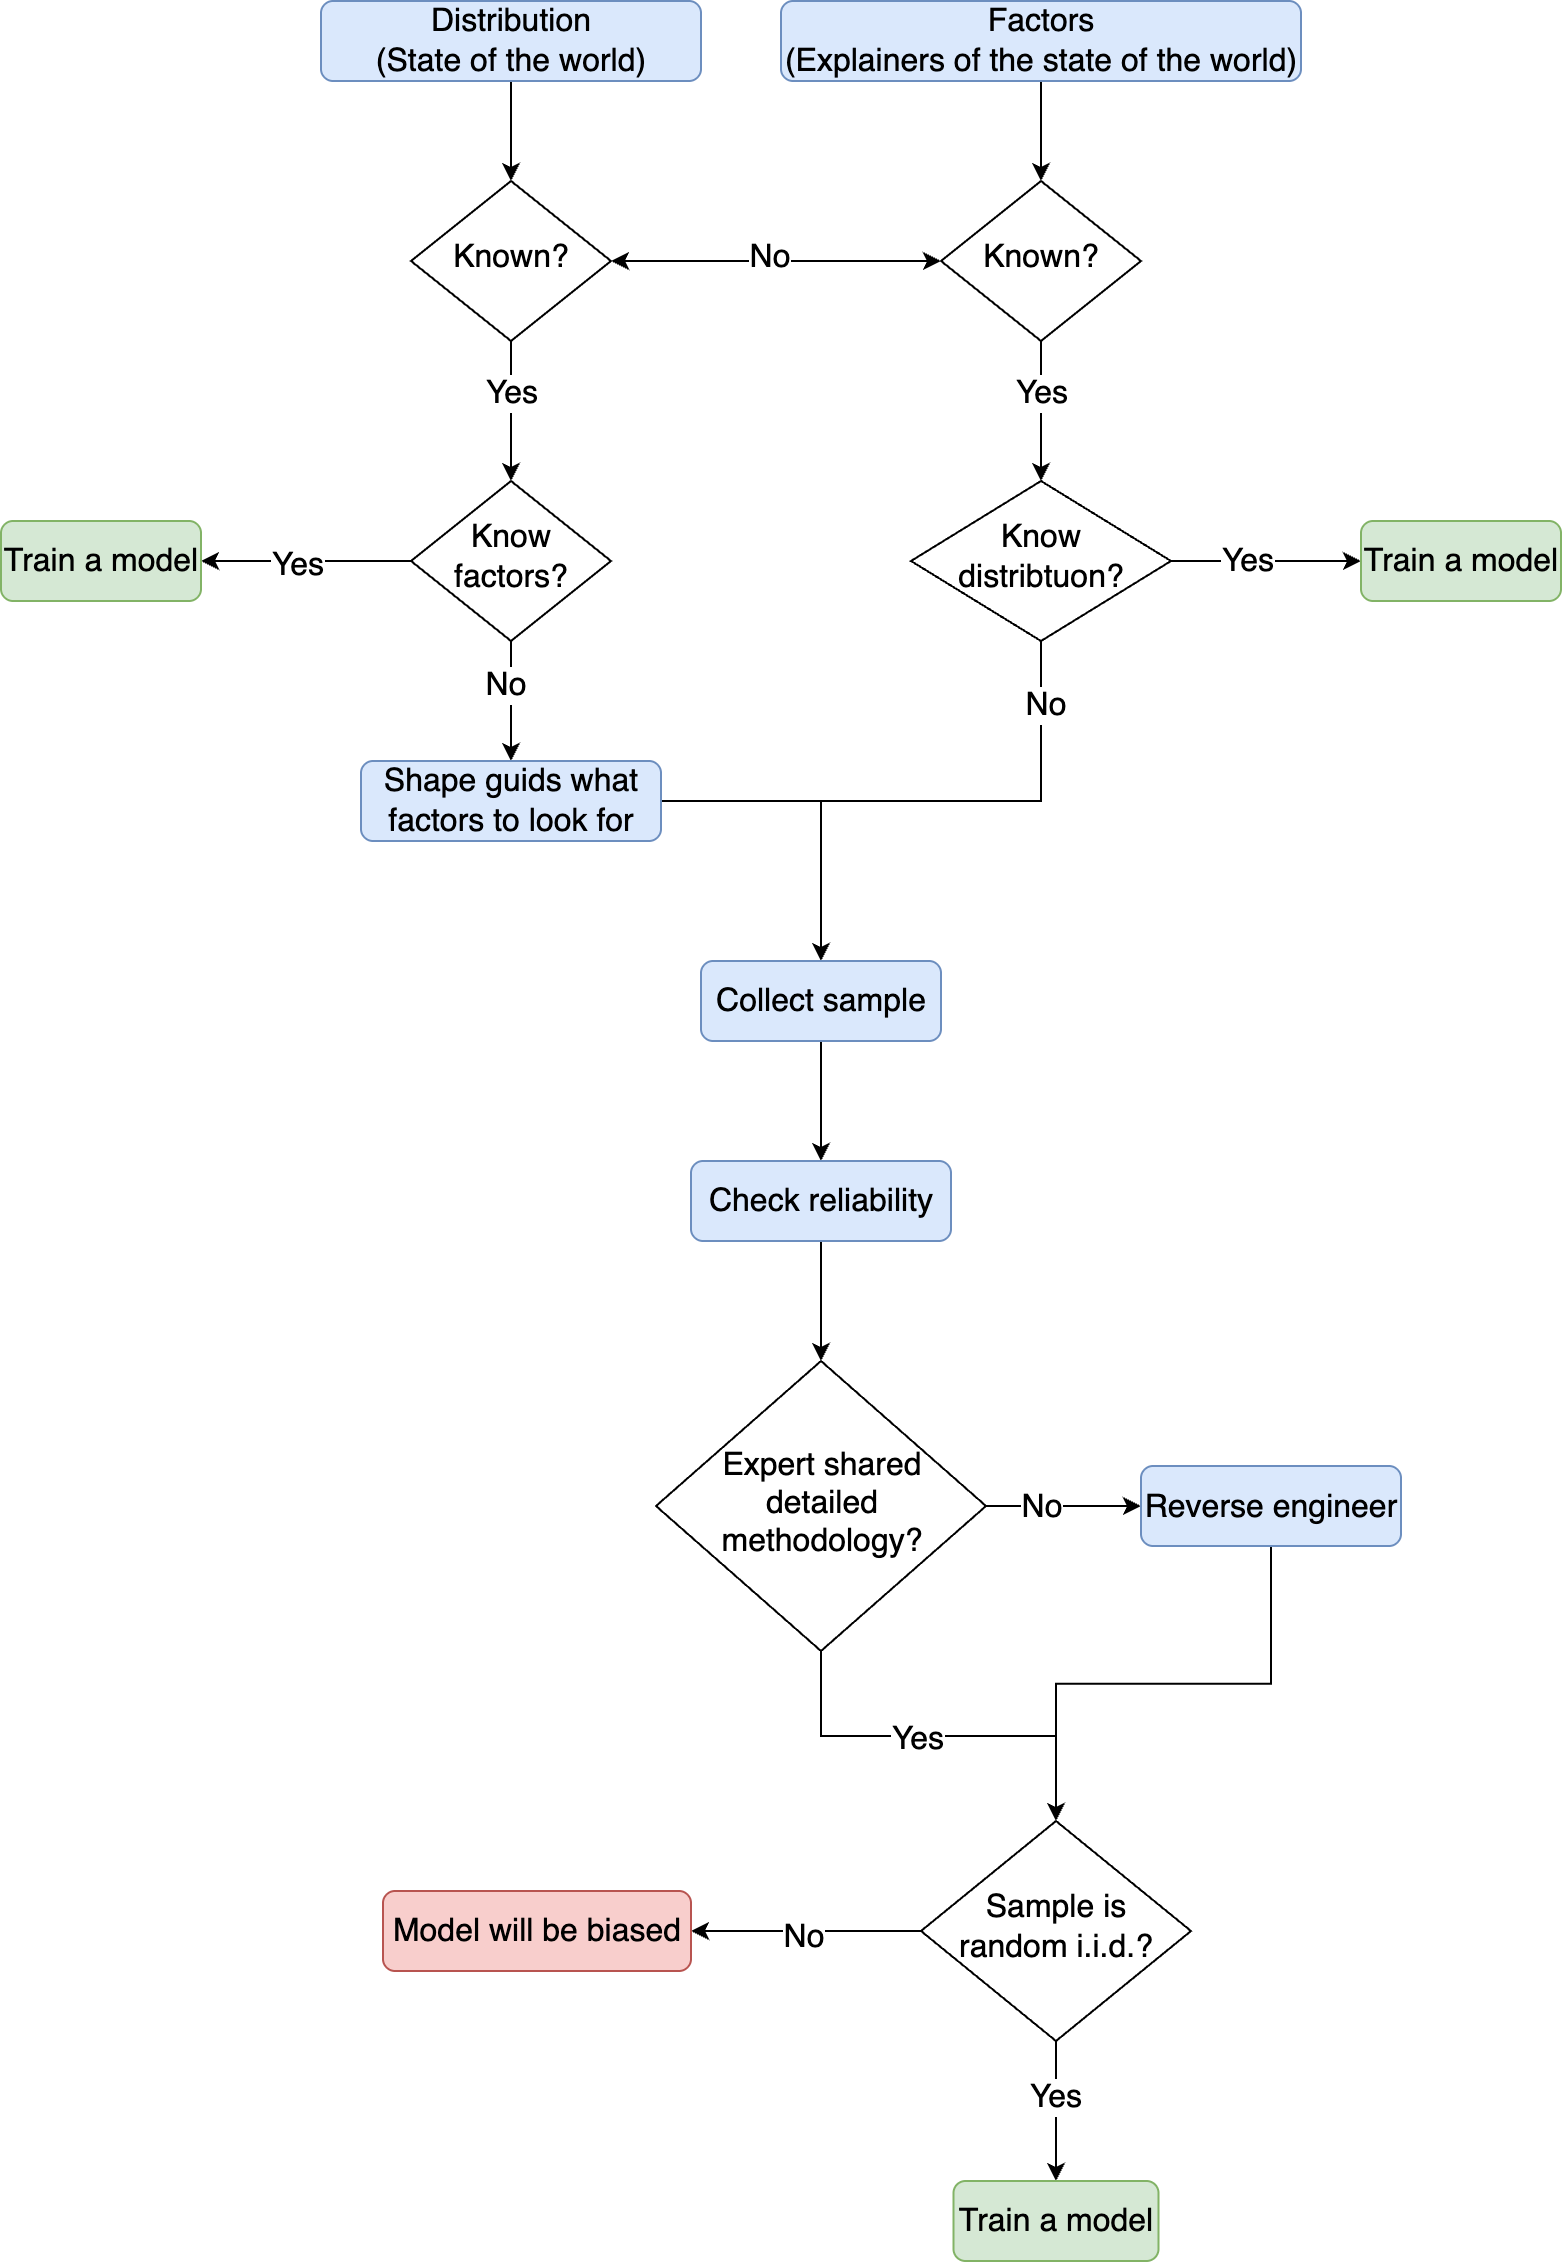

The diagram above was exported from draw.io. Its source (the exported page's mxGraphModel, read from the mxfile embedded in the PNG):
<mxGraphModel dx="1697" dy="1295" grid="1" gridSize="10" guides="1" tooltips="1" connect="1" arrows="1" fold="1" page="1" pageScale="1" pageWidth="827" pageHeight="1169" math="0" shadow="0">
  <root>
    <mxCell id="WIyWlLk6GJQsqaUBKTNV-0" />
    <mxCell id="WIyWlLk6GJQsqaUBKTNV-1" parent="WIyWlLk6GJQsqaUBKTNV-0" />
    <mxCell id="K1dqyvjriHBEKi_dYIls-48" value="" style="edgeStyle=orthogonalEdgeStyle;rounded=0;orthogonalLoop=1;jettySize=auto;html=1;fontSize=16;" edge="1" parent="WIyWlLk6GJQsqaUBKTNV-1" source="WIyWlLk6GJQsqaUBKTNV-3" target="WIyWlLk6GJQsqaUBKTNV-6">
      <mxGeometry relative="1" as="geometry" />
    </mxCell>
    <mxCell id="WIyWlLk6GJQsqaUBKTNV-3" value="Distribution&lt;div&gt;(State of the world)&lt;/div&gt;" style="rounded=1;whiteSpace=wrap;html=1;fontSize=16;glass=0;strokeWidth=1;shadow=0;fillColor=#dae8fc;strokeColor=#6c8ebf;" parent="WIyWlLk6GJQsqaUBKTNV-1" vertex="1">
      <mxGeometry x="180" y="20" width="190" height="40" as="geometry" />
    </mxCell>
    <mxCell id="K1dqyvjriHBEKi_dYIls-15" value="" style="edgeStyle=orthogonalEdgeStyle;rounded=0;orthogonalLoop=1;jettySize=auto;html=1;fontSize=16;" edge="1" parent="WIyWlLk6GJQsqaUBKTNV-1" source="WIyWlLk6GJQsqaUBKTNV-6" target="WIyWlLk6GJQsqaUBKTNV-10">
      <mxGeometry relative="1" as="geometry" />
    </mxCell>
    <mxCell id="K1dqyvjriHBEKi_dYIls-16" value="Yes" style="edgeLabel;html=1;align=center;verticalAlign=middle;resizable=0;points=[];fontSize=16;" vertex="1" connectable="0" parent="K1dqyvjriHBEKi_dYIls-15">
      <mxGeometry x="-0.2924" y="-1" relative="1" as="geometry">
        <mxPoint as="offset" />
      </mxGeometry>
    </mxCell>
    <mxCell id="WIyWlLk6GJQsqaUBKTNV-6" value="Known?" style="rhombus;whiteSpace=wrap;html=1;shadow=0;fontFamily=Helvetica;fontSize=16;align=center;strokeWidth=1;spacing=6;spacingTop=-4;" parent="WIyWlLk6GJQsqaUBKTNV-1" vertex="1">
      <mxGeometry x="225" y="110" width="100" height="80" as="geometry" />
    </mxCell>
    <mxCell id="K1dqyvjriHBEKi_dYIls-12" value="" style="edgeStyle=orthogonalEdgeStyle;rounded=0;orthogonalLoop=1;jettySize=auto;html=1;fontSize=16;" edge="1" parent="WIyWlLk6GJQsqaUBKTNV-1" source="WIyWlLk6GJQsqaUBKTNV-10" target="K1dqyvjriHBEKi_dYIls-11">
      <mxGeometry relative="1" as="geometry" />
    </mxCell>
    <mxCell id="K1dqyvjriHBEKi_dYIls-13" value="Yes" style="edgeLabel;html=1;align=center;verticalAlign=middle;resizable=0;points=[];fontSize=16;" vertex="1" connectable="0" parent="K1dqyvjriHBEKi_dYIls-12">
      <mxGeometry x="0.1222" y="1" relative="1" as="geometry">
        <mxPoint as="offset" />
      </mxGeometry>
    </mxCell>
    <mxCell id="K1dqyvjriHBEKi_dYIls-14" value="" style="edgeStyle=orthogonalEdgeStyle;rounded=0;orthogonalLoop=1;jettySize=auto;html=1;fontSize=16;" edge="1" parent="WIyWlLk6GJQsqaUBKTNV-1" source="WIyWlLk6GJQsqaUBKTNV-10" target="WIyWlLk6GJQsqaUBKTNV-11">
      <mxGeometry relative="1" as="geometry" />
    </mxCell>
    <mxCell id="K1dqyvjriHBEKi_dYIls-52" value="No" style="edgeLabel;html=1;align=center;verticalAlign=middle;resizable=0;points=[];fontSize=16;" vertex="1" connectable="0" parent="K1dqyvjriHBEKi_dYIls-14">
      <mxGeometry x="-0.3056" y="-4" relative="1" as="geometry">
        <mxPoint y="1" as="offset" />
      </mxGeometry>
    </mxCell>
    <mxCell id="WIyWlLk6GJQsqaUBKTNV-10" value="Know factors?" style="rhombus;whiteSpace=wrap;html=1;shadow=0;fontFamily=Helvetica;fontSize=16;align=center;strokeWidth=1;spacing=6;spacingTop=-4;" parent="WIyWlLk6GJQsqaUBKTNV-1" vertex="1">
      <mxGeometry x="225" y="260" width="100" height="80" as="geometry" />
    </mxCell>
    <mxCell id="K1dqyvjriHBEKi_dYIls-26" value="" style="edgeStyle=orthogonalEdgeStyle;rounded=0;orthogonalLoop=1;jettySize=auto;html=1;fontSize=16;" edge="1" parent="WIyWlLk6GJQsqaUBKTNV-1" source="WIyWlLk6GJQsqaUBKTNV-11" target="K1dqyvjriHBEKi_dYIls-24">
      <mxGeometry relative="1" as="geometry" />
    </mxCell>
    <mxCell id="WIyWlLk6GJQsqaUBKTNV-11" value="Shape guids what factors to look for" style="rounded=1;whiteSpace=wrap;html=1;fontSize=16;glass=0;strokeWidth=1;shadow=0;fillColor=#dae8fc;strokeColor=#6c8ebf;" parent="WIyWlLk6GJQsqaUBKTNV-1" vertex="1">
      <mxGeometry x="200" y="400" width="150" height="40" as="geometry" />
    </mxCell>
    <mxCell id="K1dqyvjriHBEKi_dYIls-7" value="" style="edgeStyle=orthogonalEdgeStyle;rounded=0;orthogonalLoop=1;jettySize=auto;html=1;entryX=0.5;entryY=0;entryDx=0;entryDy=0;fontSize=16;" edge="1" parent="WIyWlLk6GJQsqaUBKTNV-1" source="K1dqyvjriHBEKi_dYIls-3" target="K1dqyvjriHBEKi_dYIls-9">
      <mxGeometry relative="1" as="geometry">
        <mxPoint x="470.030303030303" y="130" as="targetPoint" />
      </mxGeometry>
    </mxCell>
    <mxCell id="K1dqyvjriHBEKi_dYIls-3" value="Factors&lt;div&gt;(Explainers of the state of the world)&lt;/div&gt;" style="rounded=1;whiteSpace=wrap;html=1;fontSize=16;glass=0;strokeWidth=1;shadow=0;fillColor=#dae8fc;strokeColor=#6c8ebf;" vertex="1" parent="WIyWlLk6GJQsqaUBKTNV-1">
      <mxGeometry x="410" y="20" width="260" height="40" as="geometry" />
    </mxCell>
    <mxCell id="K1dqyvjriHBEKi_dYIls-8" value="" style="endArrow=classic;startArrow=classic;html=1;rounded=0;exitX=1;exitY=0.5;exitDx=0;exitDy=0;entryX=0;entryY=0.5;entryDx=0;entryDy=0;fontSize=16;" edge="1" parent="WIyWlLk6GJQsqaUBKTNV-1" source="WIyWlLk6GJQsqaUBKTNV-6" target="K1dqyvjriHBEKi_dYIls-9">
      <mxGeometry width="50" height="50" relative="1" as="geometry">
        <mxPoint x="360" y="190" as="sourcePoint" />
        <mxPoint x="410" y="150" as="targetPoint" />
      </mxGeometry>
    </mxCell>
    <mxCell id="K1dqyvjriHBEKi_dYIls-10" value="No" style="edgeLabel;html=1;align=center;verticalAlign=middle;resizable=0;points=[];fontSize=16;" vertex="1" connectable="0" parent="K1dqyvjriHBEKi_dYIls-8">
      <mxGeometry x="-0.0491" y="3" relative="1" as="geometry">
        <mxPoint as="offset" />
      </mxGeometry>
    </mxCell>
    <mxCell id="K1dqyvjriHBEKi_dYIls-18" value="" style="edgeStyle=orthogonalEdgeStyle;rounded=0;orthogonalLoop=1;jettySize=auto;html=1;fontSize=16;" edge="1" parent="WIyWlLk6GJQsqaUBKTNV-1" source="K1dqyvjriHBEKi_dYIls-9" target="K1dqyvjriHBEKi_dYIls-17">
      <mxGeometry relative="1" as="geometry" />
    </mxCell>
    <mxCell id="K1dqyvjriHBEKi_dYIls-19" value="Yes" style="edgeLabel;html=1;align=center;verticalAlign=middle;resizable=0;points=[];fontSize=16;" vertex="1" connectable="0" parent="K1dqyvjriHBEKi_dYIls-18">
      <mxGeometry x="-0.2924" y="-1" relative="1" as="geometry">
        <mxPoint as="offset" />
      </mxGeometry>
    </mxCell>
    <mxCell id="K1dqyvjriHBEKi_dYIls-9" value="Known?" style="rhombus;whiteSpace=wrap;html=1;shadow=0;fontFamily=Helvetica;fontSize=16;align=center;strokeWidth=1;spacing=6;spacingTop=-4;" vertex="1" parent="WIyWlLk6GJQsqaUBKTNV-1">
      <mxGeometry x="490" y="110" width="100" height="80" as="geometry" />
    </mxCell>
    <mxCell id="K1dqyvjriHBEKi_dYIls-11" value="Train a model" style="rounded=1;whiteSpace=wrap;html=1;fontSize=16;glass=0;strokeWidth=1;shadow=0;fillColor=#d5e8d4;strokeColor=#82b366;" vertex="1" parent="WIyWlLk6GJQsqaUBKTNV-1">
      <mxGeometry x="20" y="280" width="100" height="40" as="geometry" />
    </mxCell>
    <mxCell id="K1dqyvjriHBEKi_dYIls-21" value="" style="edgeStyle=orthogonalEdgeStyle;rounded=0;orthogonalLoop=1;jettySize=auto;html=1;fontSize=16;" edge="1" parent="WIyWlLk6GJQsqaUBKTNV-1" source="K1dqyvjriHBEKi_dYIls-17" target="K1dqyvjriHBEKi_dYIls-20">
      <mxGeometry relative="1" as="geometry" />
    </mxCell>
    <mxCell id="K1dqyvjriHBEKi_dYIls-22" value="Yes" style="edgeLabel;html=1;align=center;verticalAlign=middle;resizable=0;points=[];fontSize=16;" vertex="1" connectable="0" parent="K1dqyvjriHBEKi_dYIls-21">
      <mxGeometry x="-0.2288" y="1" relative="1" as="geometry">
        <mxPoint as="offset" />
      </mxGeometry>
    </mxCell>
    <mxCell id="K1dqyvjriHBEKi_dYIls-25" value="" style="edgeStyle=orthogonalEdgeStyle;rounded=0;orthogonalLoop=1;jettySize=auto;html=1;fontSize=16;" edge="1" parent="WIyWlLk6GJQsqaUBKTNV-1" source="K1dqyvjriHBEKi_dYIls-17" target="K1dqyvjriHBEKi_dYIls-24">
      <mxGeometry relative="1" as="geometry" />
    </mxCell>
    <mxCell id="K1dqyvjriHBEKi_dYIls-54" value="No" style="edgeLabel;html=1;align=center;verticalAlign=middle;resizable=0;points=[];fontSize=16;" vertex="1" connectable="0" parent="K1dqyvjriHBEKi_dYIls-25">
      <mxGeometry x="-0.7716" y="1" relative="1" as="geometry">
        <mxPoint y="-1" as="offset" />
      </mxGeometry>
    </mxCell>
    <mxCell id="K1dqyvjriHBEKi_dYIls-17" value="Know distribtuon?" style="rhombus;whiteSpace=wrap;html=1;shadow=0;fontFamily=Helvetica;fontSize=16;align=center;strokeWidth=1;spacing=6;spacingTop=-4;" vertex="1" parent="WIyWlLk6GJQsqaUBKTNV-1">
      <mxGeometry x="475" y="260" width="130" height="80" as="geometry" />
    </mxCell>
    <mxCell id="K1dqyvjriHBEKi_dYIls-20" value="Train a model" style="rounded=1;whiteSpace=wrap;html=1;fontSize=16;glass=0;strokeWidth=1;shadow=0;fillColor=#d5e8d4;strokeColor=#82b366;" vertex="1" parent="WIyWlLk6GJQsqaUBKTNV-1">
      <mxGeometry x="700" y="280" width="100" height="40" as="geometry" />
    </mxCell>
    <mxCell id="K1dqyvjriHBEKi_dYIls-30" value="" style="edgeStyle=orthogonalEdgeStyle;rounded=0;orthogonalLoop=1;jettySize=auto;html=1;fontSize=16;" edge="1" parent="WIyWlLk6GJQsqaUBKTNV-1" source="K1dqyvjriHBEKi_dYIls-24" target="K1dqyvjriHBEKi_dYIls-29">
      <mxGeometry relative="1" as="geometry" />
    </mxCell>
    <mxCell id="K1dqyvjriHBEKi_dYIls-24" value="Collect sample" style="rounded=1;whiteSpace=wrap;html=1;fontSize=16;glass=0;strokeWidth=1;shadow=0;fillColor=#dae8fc;strokeColor=#6c8ebf;" vertex="1" parent="WIyWlLk6GJQsqaUBKTNV-1">
      <mxGeometry x="370" y="500" width="120" height="40" as="geometry" />
    </mxCell>
    <mxCell id="K1dqyvjriHBEKi_dYIls-32" value="" style="edgeStyle=orthogonalEdgeStyle;rounded=0;orthogonalLoop=1;jettySize=auto;html=1;fontSize=16;" edge="1" parent="WIyWlLk6GJQsqaUBKTNV-1" source="K1dqyvjriHBEKi_dYIls-29" target="K1dqyvjriHBEKi_dYIls-31">
      <mxGeometry relative="1" as="geometry" />
    </mxCell>
    <mxCell id="K1dqyvjriHBEKi_dYIls-29" value="Check reliability" style="rounded=1;whiteSpace=wrap;html=1;fontSize=16;glass=0;strokeWidth=1;shadow=0;fillColor=#dae8fc;strokeColor=#6c8ebf;" vertex="1" parent="WIyWlLk6GJQsqaUBKTNV-1">
      <mxGeometry x="365" y="600" width="130" height="40" as="geometry" />
    </mxCell>
    <mxCell id="K1dqyvjriHBEKi_dYIls-34" value="" style="edgeStyle=orthogonalEdgeStyle;rounded=0;orthogonalLoop=1;jettySize=auto;html=1;fontSize=16;" edge="1" parent="WIyWlLk6GJQsqaUBKTNV-1" source="K1dqyvjriHBEKi_dYIls-31" target="K1dqyvjriHBEKi_dYIls-33">
      <mxGeometry relative="1" as="geometry" />
    </mxCell>
    <mxCell id="K1dqyvjriHBEKi_dYIls-35" value="Yes" style="edgeLabel;html=1;align=center;verticalAlign=middle;resizable=0;points=[];fontSize=16;" vertex="1" connectable="0" parent="K1dqyvjriHBEKi_dYIls-34">
      <mxGeometry x="-0.3642" y="-1" relative="1" as="geometry">
        <mxPoint x="25" as="offset" />
      </mxGeometry>
    </mxCell>
    <mxCell id="K1dqyvjriHBEKi_dYIls-37" value="" style="edgeStyle=orthogonalEdgeStyle;rounded=0;orthogonalLoop=1;jettySize=auto;html=1;fontSize=16;" edge="1" parent="WIyWlLk6GJQsqaUBKTNV-1" source="K1dqyvjriHBEKi_dYIls-31" target="K1dqyvjriHBEKi_dYIls-36">
      <mxGeometry relative="1" as="geometry" />
    </mxCell>
    <mxCell id="K1dqyvjriHBEKi_dYIls-38" value="No" style="edgeLabel;html=1;align=center;verticalAlign=middle;resizable=0;points=[];fontSize=16;" vertex="1" connectable="0" parent="K1dqyvjriHBEKi_dYIls-37">
      <mxGeometry x="-0.3099" relative="1" as="geometry">
        <mxPoint as="offset" />
      </mxGeometry>
    </mxCell>
    <mxCell id="K1dqyvjriHBEKi_dYIls-31" value="Expert shared detailed methodology?" style="rhombus;whiteSpace=wrap;html=1;shadow=0;fontFamily=Helvetica;fontSize=16;align=center;strokeWidth=1;spacing=6;spacingTop=-4;" vertex="1" parent="WIyWlLk6GJQsqaUBKTNV-1">
      <mxGeometry x="347.5" y="700" width="165" height="145" as="geometry" />
    </mxCell>
    <mxCell id="K1dqyvjriHBEKi_dYIls-42" value="" style="edgeStyle=orthogonalEdgeStyle;rounded=0;orthogonalLoop=1;jettySize=auto;html=1;fontSize=16;" edge="1" parent="WIyWlLk6GJQsqaUBKTNV-1" source="K1dqyvjriHBEKi_dYIls-33" target="K1dqyvjriHBEKi_dYIls-41">
      <mxGeometry relative="1" as="geometry" />
    </mxCell>
    <mxCell id="K1dqyvjriHBEKi_dYIls-46" value="No" style="edgeLabel;html=1;align=center;verticalAlign=middle;resizable=0;points=[];fontSize=16;" vertex="1" connectable="0" parent="K1dqyvjriHBEKi_dYIls-42">
      <mxGeometry x="0.0408" y="2" relative="1" as="geometry">
        <mxPoint as="offset" />
      </mxGeometry>
    </mxCell>
    <mxCell id="K1dqyvjriHBEKi_dYIls-45" value="" style="edgeStyle=orthogonalEdgeStyle;rounded=0;orthogonalLoop=1;jettySize=auto;html=1;fontSize=16;" edge="1" parent="WIyWlLk6GJQsqaUBKTNV-1" source="K1dqyvjriHBEKi_dYIls-33" target="K1dqyvjriHBEKi_dYIls-44">
      <mxGeometry relative="1" as="geometry" />
    </mxCell>
    <mxCell id="K1dqyvjriHBEKi_dYIls-47" value="Yes" style="edgeLabel;html=1;align=center;verticalAlign=middle;resizable=0;points=[];fontSize=16;" vertex="1" connectable="0" parent="K1dqyvjriHBEKi_dYIls-45">
      <mxGeometry x="-0.2343" y="-1" relative="1" as="geometry">
        <mxPoint as="offset" />
      </mxGeometry>
    </mxCell>
    <mxCell id="K1dqyvjriHBEKi_dYIls-33" value="Sample is random i.i.d.?" style="rhombus;whiteSpace=wrap;html=1;shadow=0;fontFamily=Helvetica;fontSize=16;align=center;strokeWidth=1;spacing=6;spacingTop=-4;" vertex="1" parent="WIyWlLk6GJQsqaUBKTNV-1">
      <mxGeometry x="480" y="930" width="135" height="110" as="geometry" />
    </mxCell>
    <mxCell id="K1dqyvjriHBEKi_dYIls-39" value="" style="edgeStyle=orthogonalEdgeStyle;rounded=0;orthogonalLoop=1;jettySize=auto;html=1;fontSize=16;" edge="1" parent="WIyWlLk6GJQsqaUBKTNV-1" source="K1dqyvjriHBEKi_dYIls-36" target="K1dqyvjriHBEKi_dYIls-33">
      <mxGeometry relative="1" as="geometry" />
    </mxCell>
    <mxCell id="K1dqyvjriHBEKi_dYIls-36" value="Reverse engineer" style="rounded=1;whiteSpace=wrap;html=1;fontSize=16;glass=0;strokeWidth=1;shadow=0;fillColor=#dae8fc;strokeColor=#6c8ebf;" vertex="1" parent="WIyWlLk6GJQsqaUBKTNV-1">
      <mxGeometry x="590" y="752.5" width="130" height="40" as="geometry" />
    </mxCell>
    <mxCell id="K1dqyvjriHBEKi_dYIls-41" value="Model will be biased" style="rounded=1;whiteSpace=wrap;html=1;fontSize=16;glass=0;strokeWidth=1;shadow=0;fillColor=#f8cecc;strokeColor=#b85450;" vertex="1" parent="WIyWlLk6GJQsqaUBKTNV-1">
      <mxGeometry x="211" y="965" width="154" height="40" as="geometry" />
    </mxCell>
    <mxCell id="K1dqyvjriHBEKi_dYIls-44" value="Train a model" style="rounded=1;whiteSpace=wrap;html=1;fontSize=16;glass=0;strokeWidth=1;shadow=0;fillColor=#d5e8d4;strokeColor=#82b366;" vertex="1" parent="WIyWlLk6GJQsqaUBKTNV-1">
      <mxGeometry x="496.25" y="1110" width="102.5" height="40" as="geometry" />
    </mxCell>
  </root>
</mxGraphModel>